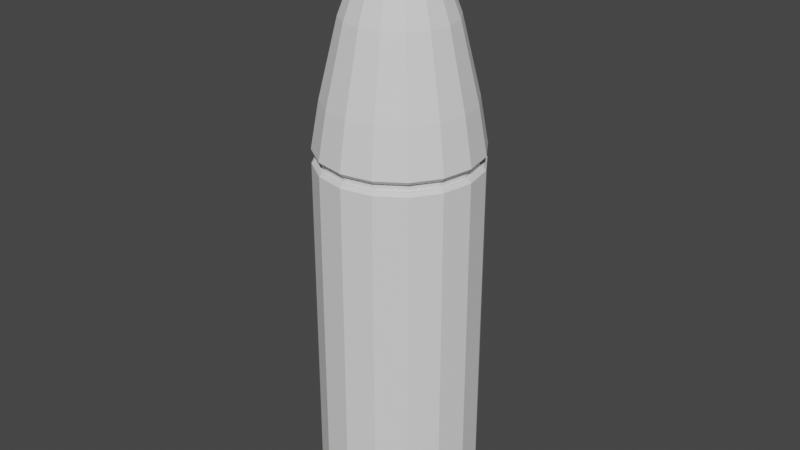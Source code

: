 # Source: Bullet.blend  (saved by Blender 2.81.16; exported with 4.5.12 LTS)
import bpy
from mathutils import Matrix  # noqa: F401  (used for matrix-valued properties, if any)

bpy.ops.wm.read_factory_settings(use_empty=True)
scene = bpy.context.scene
scene.name = 'Scene'

# ---- collections
col_collection = bpy.data.collections.new('Collection'); scene.collection.children.link(col_collection)

# ---- node groups
ng_auto_smooth = bpy.data.node_groups.new('Auto Smooth', 'GeometryNodeTree')
_s = ng_auto_smooth.interface.new_socket(name='Geometry', in_out='OUTPUT', socket_type='NodeSocketGeometry')
_s = ng_auto_smooth.interface.new_socket(name='Geometry', in_out='INPUT', socket_type='NodeSocketGeometry')
_s = ng_auto_smooth.interface.new_socket(name='Angle', in_out='INPUT', socket_type='NodeSocketFloat')
_s.subtype = 'ANGLE'
_s.min_value = 0.0
_s.max_value = 3.142
ng_auto_smooth.is_modifier = True
_N = ng_auto_smooth.nodes; _L = ng_auto_smooth.links
n0 = _N.new('NodeGroupOutput'); n0.name = 'Group Output'; n0.location = (480, -100)
n1 = _N.new('NodeGroupInput'); n1.name = 'Group Input'; n1.location = (-420, -300)
n2 = _N.new('NodeGroupInput'); n2.name = 'Group Input.001'; n2.location = (-60, -100)
n3 = _N.new('GeometryNodeSetShadeSmooth'); n3.name = 'Set Shade Smooth'; n3.location = (120, -100)
n3.domain = 'EDGE'
n4 = _N.new('GeometryNodeSetShadeSmooth'); n4.name = 'Set Shade Smooth.001'; n4.location = (300, -100)
n5 = _N.new('GeometryNodeInputMeshEdgeAngle'); n5.name = 'Edge Angle'; n5.location = (-420, -220)
n6 = _N.new('GeometryNodeInputEdgeSmooth'); n6.name = 'Is Edge Smooth'; n6.location = (-60, -160)
n7 = _N.new('GeometryNodeInputShadeSmooth'); n7.name = 'Is Face Smooth'; n7.location = (-240, -340)
n8 = _N.new('FunctionNodeBooleanMath'); n8.name = 'Boolean Math'; n8.location = (-60, -220)
n9 = _N.new('FunctionNodeCompare'); n9.name = 'Compare'; n9.location = (-240, -180)
n9.operation = 'LESS_EQUAL'
_L.new(n5.outputs[0], n9.inputs[0])
_L.new(n4.outputs[0], n0.inputs[0])
_L.new(n1.outputs[1], n9.inputs[1])
_L.new(n9.outputs[0], n8.inputs[0])
_L.new(n7.outputs[0], n8.inputs[1])
_L.new(n2.outputs[0], n3.inputs[0])
_L.new(n6.outputs[0], n3.inputs[1])
_L.new(n3.outputs[0], n4.inputs[0])
_L.new(n8.outputs[0], n3.inputs[2])
n0.is_active_output = True

# ---- world
world_world = bpy.data.worlds.new('World'); scene.world = world_world
world_world.use_nodes = True; world_world.node_tree.nodes.clear()
_N = world_world.node_tree.nodes; _L = world_world.node_tree.links
n0 = _N.new('ShaderNodeOutputWorld'); n0.name = 'World Output'; n0.location = (300, 300)
n1 = _N.new('ShaderNodeBackground'); n1.name = 'Background'; n1.location = (10, 300)
n1.inputs[0].default_value = (0.05088, 0.05088, 0.05088, 1.0)
_L.new(n1.outputs[0], n0.inputs[0])
n0.is_active_output = True
world_world.color = (0.05088, 0.05088, 0.05088)
world_world.use_sun_shadow = False
world_world.sun_shadow_jitter_overblur = 0.0

# ---- meshes
me_bullet = bpy.data.meshes.new('Bullet')
me_bullet.from_pydata([(3.231e-09, 0.4387, 2.909), (-2.901e-08, 0.1766, 3.791), (5.107e-12, 0.3131, 3.429), (0.1901, 0.4008, 2.909), (0.08983, 0.1587, 3.791), (0.1421, 0.2849, 3.429), (0.3513, 0.2931, 2.909), (0.166, 0.1078, 3.791), (0.2626, 0.2044, 3.429), (0.459, 0.132, 2.909), (0.2169, 0.03166, 3.791), (0.3431, 0.08393, 3.429), (0.4968, -0.05817, 2.909), (0.2347, -0.05817, 3.791), (0.3713, -0.05817, 3.429), (0.459, -0.2483, 2.909), (0.2169, -0.148, 3.791), (0.3431, -0.2003, 3.429), (0.3513, -0.4095, 2.909), (0.166, -0.2242, 3.791), (0.2626, -0.3207, 3.429), (0.1901, -0.5172, 2.909), (0.08983, -0.275, 3.791), (0.1421, -0.4012, 3.429), (7.825e-08, -0.555, 2.909), (9.249e-09, -0.2929, 3.791), (5.567e-08, -0.4295, 3.429), (-0.1901, -0.5172, 2.909), (-0.08983, -0.275, 3.791), (-0.1421, -0.4012, 3.429), (-0.3513, -0.4095, 2.909), (-0.166, -0.2242, 3.791), (-0.2626, -0.3207, 3.429), (-0.459, -0.2483, 2.909), (-0.2169, -0.148, 3.791), (-0.3431, -0.2003, 3.429), (-0.4968, -0.05817, 2.909), (-0.2347, -0.05817, 3.791), (-0.3713, -0.05817, 3.429), (-0.459, 0.132, 2.909), (-0.2169, 0.03166, 3.791), (-0.3431, 0.08393, 3.429), (-0.3513, 0.2931, 2.909), (-0.166, 0.1078, 3.791), (-0.2626, 0.2044, 3.429), (-0.1901, 0.4008, 2.909), (-0.08983, 0.1587, 3.791), (-0.1421, 0.2849, 3.429), (-1.114e-10, 0.4545, 2.567), (0.1962, 0.4155, 2.567), (0.3625, 0.3044, 2.567), (0.4737, 0.138, 2.567), (0.5127, -0.05817, 2.567), (0.4737, -0.2544, 2.567), (0.3625, -0.4207, 2.567), (0.1962, -0.5318, 2.567), (7.73e-08, -0.5709, 2.567), (-0.1962, -0.5318, 2.567), (-0.3625, -0.4207, 2.567), (-0.4737, -0.2544, 2.567), (-0.5127, -0.05817, 2.567), (-0.4737, 0.138, 2.567), (-0.3625, 0.3044, 2.567), (-0.1962, 0.4155, 2.567), (-1.114e-10, 0.4545, 2.517), (0.1962, 0.4155, 2.517), (0.3625, 0.3044, 2.517), (0.4737, 0.138, 2.517), (0.5127, -0.05817, 2.517), (0.4737, -0.2544, 2.517), (0.3625, -0.4207, 2.517), (0.1962, -0.5318, 2.517), (7.73e-08, -0.5709, 2.517), (-0.1962, -0.5318, 2.517), (-0.3625, -0.4207, 2.517), (-0.4737, -0.2544, 2.517), (-0.5127, -0.05817, 2.517), (-0.4737, 0.138, 2.517), (-0.3625, 0.3044, 2.517), (-0.1962, 0.4155, 2.517), (-1.2e-09, 0.477, 2.567), (-2.06e-09, 0.4947, 2.589), (0.2116, 0.4527, 2.589), (0.2048, 0.4363, 2.567), (0.391, 0.3328, 2.589), (0.3784, 0.3202, 2.567), (0.5108, 0.1534, 2.589), (0.4944, 0.1466, 2.567), (0.5529, -0.05817, 2.589), (0.5352, -0.05817, 2.567), (0.5108, -0.2698, 2.589), (0.4944, -0.263, 2.567), (0.391, -0.4491, 2.589), (0.3784, -0.4366, 2.567), (0.2116, -0.569, 2.589), (0.2048, -0.5526, 2.567), (8.143e-08, -0.6111, 2.589), (7.961e-08, -0.5933, 2.567), (-0.2116, -0.569, 2.589), (-0.2048, -0.5526, 2.567), (-0.391, -0.4491, 2.589), (-0.3784, -0.4366, 2.567), (-0.5108, -0.2698, 2.589), (-0.4944, -0.263, 2.567), (-0.5529, -0.05817, 2.589), (-0.5352, -0.05817, 2.567), (-0.5108, 0.1534, 2.589), (-0.4944, 0.1466, 2.567), (-0.391, 0.3328, 2.589), (-0.3784, 0.3202, 2.567), (-0.2116, 0.4527, 2.589), (-0.2048, 0.4363, 2.567), (-2.06e-09, 0.4947, 2.494), (-1.169e-09, 0.4763, 2.517), (0.2045, 0.4357, 2.517), (0.2116, 0.4527, 2.494), (0.378, 0.3198, 2.517), (0.391, 0.3328, 2.494), (0.4938, 0.1464, 2.517), (0.5108, 0.1534, 2.494), (0.5345, -0.05817, 2.517), (0.5529, -0.05817, 2.494), (0.4938, -0.2627, 2.517), (0.5108, -0.2698, 2.494), (0.378, -0.4361, 2.517), (0.391, -0.4491, 2.494), (0.2045, -0.552, 2.517), (0.2116, -0.569, 2.494), (7.954e-08, -0.5927, 2.517), (8.143e-08, -0.6111, 2.494), (-0.2045, -0.552, 2.517), (-0.2116, -0.569, 2.494), (-0.378, -0.4361, 2.517), (-0.391, -0.4491, 2.494), (-0.4938, -0.2627, 2.517), (-0.5108, -0.2698, 2.494), (-0.5345, -0.05817, 2.517), (-0.5529, -0.05817, 2.494), (-0.4938, 0.1464, 2.517), (-0.5108, 0.1534, 2.494), (-0.378, 0.3198, 2.517), (-0.391, 0.3328, 2.494), (-0.2045, 0.4357, 2.517), (-0.2116, 0.4527, 2.494), (-8.382e-09, 0.4731, -0.02045), (-2.06e-09, 0.4947, 0.0007752), (0.2116, 0.4527, 0.0007752), (0.2033, 0.4327, -0.02045), (0.391, 0.3328, 0.0007752), (0.3757, 0.3175, -0.02045), (0.5108, 0.1534, 0.0007752), (0.4908, 0.1451, -0.02045), (0.5529, -0.05817, 0.0007752), (0.5313, -0.05817, -0.02045), (0.5108, -0.2698, 0.0007752), (0.4908, -0.2615, -0.02045), (0.391, -0.4491, 0.0007752), (0.3757, -0.4338, -0.02045), (0.2116, -0.569, 0.0007752), (0.2033, -0.549, -0.02045), (8.143e-08, -0.6111, 0.0007752), (6.985e-08, -0.5894, -0.02045), (-0.2116, -0.569, 0.0007752), (-0.2033, -0.549, -0.02045), (-0.391, -0.4491, 0.0007752), (-0.3757, -0.4338, -0.02045), (-0.5108, -0.2698, 0.0007752), (-0.4908, -0.2615, -0.02045), (-0.5529, -0.05817, 0.0007752), (-0.5313, -0.05817, -0.02045), (-0.5108, 0.1534, 0.0007752), (-0.4908, 0.1451, -0.02045), (-0.391, 0.3328, 0.0007752), (-0.3757, 0.3175, -0.02045), (-0.2116, 0.4527, 0.0007752), (-0.2033, 0.4327, -0.02045), (-0.01802, -0.01466, 4.098), (-0.0333, -0.02487, 4.098), (-0.04351, -0.04015, 4.098), (-0.0471, -0.05817, 4.098), (-0.04351, -0.07619, 4.098), (-0.0333, -0.09147, 4.098), (-0.01802, -0.1017, 4.098), (1.04e-08, -0.1053, 4.098), (0.01802, -0.1017, 4.098), (0.0333, -0.09147, 4.098), (0.04351, -0.07619, 4.098), (0.0471, -0.05817, 4.098), (0.04351, -0.04015, 4.098), (0.0333, -0.02487, 4.098), (0.01802, -0.01466, 4.098), (2.721e-09, -0.01107, 4.098), (-0.01102, -0.05817, -0.02744), (-0.01018, -0.05395, -0.02744), (-0.007791, -0.05038, -0.02744), (-0.004216, -0.04799, -0.02744), (2.917e-07, -0.04715, -0.02744), (0.004217, -0.04799, -0.02744), (0.007792, -0.05038, -0.02744), (0.01018, -0.05395, -0.02744), (0.01102, -0.05817, -0.02744), (0.01018, -0.06239, -0.02744), (0.007792, -0.06596, -0.02744), (0.004217, -0.06835, -0.02744), (2.933e-07, -0.06919, -0.02744), (-0.004216, -0.06835, -0.02744), (-0.007791, -0.06596, -0.02744), (-0.01018, -0.06239, -0.02744)], [], [(81, 0, 3, 82), (89, 52, 51, 87), (91, 53, 52, 89), (93, 54, 53, 91), (95, 55, 54, 93), (97, 56, 55, 95), (99, 57, 56, 97), (101, 58, 57, 99), (103, 59, 58, 101), (105, 60, 59, 103), (107, 61, 60, 105), (109, 62, 61, 107), (111, 63, 62, 109), (80, 48, 63, 111), (87, 51, 50, 85), (146, 115, 117, 148), (114, 65, 66, 116), (116, 66, 67, 118), (118, 67, 68, 120), (120, 68, 69, 122), (122, 69, 70, 124), (124, 70, 71, 126), (126, 71, 72, 128), (128, 72, 73, 130), (130, 73, 74, 132), (132, 74, 75, 134), (134, 75, 76, 136), (136, 76, 77, 138), (138, 77, 78, 140), (140, 78, 79, 142), (142, 79, 64, 113), (174, 143, 112, 145), (3, 0, 2, 5), (5, 2, 1, 4), (7, 4, 190, 189), (6, 3, 5, 8), (8, 5, 4, 7), (10, 7, 189, 188), (9, 6, 8, 11), (11, 8, 7, 10), (13, 10, 188, 187), (12, 9, 11, 14), (14, 11, 10, 13), (16, 13, 187, 186), (15, 12, 14, 17), (17, 14, 13, 16), (19, 16, 186, 185), (18, 15, 17, 20), (20, 17, 16, 19), (22, 19, 185, 184), (21, 18, 20, 23), (23, 20, 19, 22), (25, 22, 184, 183), (24, 21, 23, 26), (26, 23, 22, 25), (28, 25, 183, 182), (27, 24, 26, 29), (29, 26, 25, 28), (31, 28, 182, 181), (30, 27, 29, 32), (32, 29, 28, 31), (34, 31, 181, 180), (33, 30, 32, 35), (35, 32, 31, 34), (37, 34, 180, 179), (36, 33, 35, 38), (38, 35, 34, 37), (40, 37, 179, 178), (39, 36, 38, 41), (41, 38, 37, 40), (43, 40, 178, 177), (42, 39, 41, 44), (44, 41, 40, 43), (46, 43, 177, 176), (45, 42, 44, 47), (47, 44, 43, 46), (0, 45, 47, 2), (2, 47, 46, 1), (4, 1, 191, 190), (96, 24, 27, 98), (98, 27, 30, 100), (160, 129, 131, 162), (148, 117, 119, 150), (100, 30, 33, 102), (152, 121, 123, 154), (170, 139, 141, 172), (102, 33, 36, 104), (104, 36, 39, 106), (162, 131, 133, 164), (106, 39, 42, 108), (110, 45, 0, 81), (154, 123, 125, 156), (172, 141, 143, 174), (108, 42, 45, 110), (82, 3, 6, 84), (85, 50, 49, 83), (164, 133, 135, 166), (84, 6, 9, 86), (86, 9, 12, 88), (156, 125, 127, 158), (161, 204, 203, 159), (88, 12, 15, 90), (166, 135, 137, 168), (90, 15, 18, 92), (92, 18, 21, 94), (158, 127, 129, 160), (94, 21, 24, 96), (150, 119, 121, 152), (168, 137, 139, 170), (53, 54, 70, 69), (52, 53, 69, 68), (51, 52, 68, 67), (50, 51, 67, 66), (49, 50, 66, 65), (48, 49, 65, 64), (63, 48, 64, 79), (62, 63, 79, 78), (61, 62, 78, 77), (60, 61, 77, 76), (59, 60, 76, 75), (58, 59, 75, 74), (57, 58, 74, 73), (56, 57, 73, 72), (55, 56, 72, 71), (54, 55, 71, 70), (81, 82, 83, 80), (82, 84, 85, 83), (84, 86, 87, 85), (86, 88, 89, 87), (88, 90, 91, 89), (90, 92, 93, 91), (92, 94, 95, 93), (94, 96, 97, 95), (96, 98, 99, 97), (98, 100, 101, 99), (100, 102, 103, 101), (102, 104, 105, 103), (104, 106, 107, 105), (106, 108, 109, 107), (108, 110, 111, 109), (110, 81, 80, 111), (83, 49, 48, 80), (115, 112, 113, 114), (117, 115, 114, 116), (119, 117, 116, 118), (121, 119, 118, 120), (123, 121, 120, 122), (125, 123, 122, 124), (127, 125, 124, 126), (129, 127, 126, 128), (131, 129, 128, 130), (133, 131, 130, 132), (135, 133, 132, 134), (137, 135, 134, 136), (139, 137, 136, 138), (141, 139, 138, 140), (143, 141, 140, 142), (112, 143, 142, 113), (113, 64, 65, 114), (145, 146, 147, 144), (146, 148, 149, 147), (148, 150, 151, 149), (150, 152, 153, 151), (152, 154, 155, 153), (154, 156, 157, 155), (156, 158, 159, 157), (158, 160, 161, 159), (160, 162, 163, 161), (162, 164, 165, 163), (164, 166, 167, 165), (166, 168, 169, 167), (168, 170, 171, 169), (170, 172, 173, 171), (172, 174, 175, 173), (174, 145, 144, 175), (145, 112, 115, 146), (176, 177, 178, 179, 180, 181, 182, 183, 184, 185, 186, 187, 188, 189, 190, 191), (1, 46, 176, 191), (175, 195, 194, 173), (155, 201, 200, 153), (173, 194, 193, 171), (169, 192, 207, 167), (198, 197, 147, 149), (157, 202, 201, 155), (200, 199, 151, 153), (159, 203, 202, 157), (144, 196, 195, 175), (165, 206, 205, 163), (147, 197, 196, 144), (167, 207, 206, 165), (163, 205, 204, 161), (149, 151, 199, 198), (192, 193, 194, 195, 196, 197, 198, 199, 200, 201, 202, 203, 204, 205, 206, 207), (171, 193, 192, 169)])
_uv = me_bullet.uv_layers.new(name='UVMap')
_uv.uv.foreach_set('vector', [0.7136, 0.3717, 0.7244, 0.2993, 0.7606, 0.3041, 0.754, 0.3771, 0.8412, 0.8541, 0.8367, 0.8551, 0.8212, 0.8135, 0.825, 0.8106, 0.8412, 0.9012, 0.8367, 0.9003, 0.8367, 0.8551, 0.8412, 0.8541, 0.825, 0.9448, 0.8212, 0.9419, 0.8367, 0.9003, 0.8412, 0.9012, 0.7949, 0.9781, 0.7924, 0.9738, 0.8212, 0.9419, 0.825, 0.9448, 0.7557, 0.9961, 0.7548, 0.9911, 0.7924, 0.9738, 0.7949, 0.9781, 0.7132, 0.9961, 0.7141, 0.9911, 0.7548, 0.9911, 0.7557, 0.9961, 0.674, 0.9781, 0.6765, 0.9738, 0.7141, 0.9911, 0.7132, 0.9961, 0.6439, 0.9448, 0.6477, 0.9419, 0.6765, 0.9738, 0.674, 0.9781, 0.6277, 0.9012, 0.6321, 0.9003, 0.6477, 0.9419, 0.6439, 0.9448, 0.6277, 0.8541, 0.6321, 0.8551, 0.6321, 0.9003, 0.6277, 0.9012, 0.6439, 0.8106, 0.6477, 0.8135, 0.6321, 0.8551, 0.6277, 0.8541, 0.674, 0.7773, 0.6765, 0.7816, 0.6477, 0.8135, 0.6439, 0.8106, 0.7132, 0.7593, 0.7141, 0.7643, 0.6765, 0.7816, 0.674, 0.7773, 0.825, 0.8106, 0.8212, 0.8135, 0.7924, 0.7816, 0.7949, 0.7773, 0.156, 0.5646, 0.156, 0.01176, 0.1871, 0.005467, 0.1871, 0.5583, 0.171, 0.624, 0.1747, 0.6267, 0.1591, 0.6684, 0.1548, 0.6674, 0.1548, 0.6674, 0.1591, 0.6684, 0.1591, 0.7135, 0.1548, 0.7145, 0.1548, 0.7145, 0.1591, 0.7135, 0.1747, 0.7552, 0.171, 0.7579, 0.171, 0.7579, 0.1747, 0.7552, 0.2035, 0.7871, 0.201, 0.7912, 0.201, 0.7912, 0.2035, 0.7871, 0.2411, 0.8044, 0.2402, 0.8092, 0.2402, 0.8092, 0.2411, 0.8044, 0.2818, 0.8044, 0.2826, 0.8092, 0.2826, 0.8092, 0.2818, 0.8044, 0.3194, 0.7871, 0.3218, 0.7912, 0.3218, 0.7912, 0.3194, 0.7871, 0.3482, 0.7552, 0.3518, 0.7579, 0.3518, 0.7579, 0.3482, 0.7552, 0.3637, 0.7135, 0.3681, 0.7145, 0.3681, 0.7145, 0.3637, 0.7135, 0.3637, 0.6684, 0.3681, 0.6674, 0.3681, 0.6674, 0.3637, 0.6684, 0.3482, 0.6267, 0.3518, 0.624, 0.3518, 0.624, 0.3482, 0.6267, 0.3194, 0.5948, 0.3218, 0.5907, 0.3218, 0.5907, 0.3194, 0.5948, 0.2818, 0.5775, 0.2826, 0.5727, 0.2826, 0.5727, 0.2818, 0.5775, 0.2411, 0.5775, 0.2402, 0.5727, 0.2402, 0.5727, 0.2411, 0.5775, 0.2035, 0.5948, 0.201, 0.5907, 0.07159, 0.568, 0.07159, 0.01517, 0.1155, 0.01517, 0.1155, 0.568, 0.7606, 0.3041, 0.7244, 0.2993, 0.7407, 0.18, 0.7678, 0.1837, 0.7678, 0.1837, 0.7407, 0.18, 0.7505, 0.09484, 0.7676, 0.09715, 0.781, 0.09738, 0.7676, 0.09715, 0.7599, 0.01949, 0.7626, 0.01954, 0.789, 0.3046, 0.7606, 0.3041, 0.7678, 0.1837, 0.789, 0.1841, 0.789, 0.1841, 0.7678, 0.1837, 0.7676, 0.09715, 0.781, 0.09738, 0.7482, 0.6589, 0.7616, 0.6595, 0.7396, 0.7361, 0.7369, 0.736, 0.751, 0.4518, 0.7793, 0.453, 0.7737, 0.5734, 0.7525, 0.5725, 0.7525, 0.5725, 0.7737, 0.5734, 0.7616, 0.6595, 0.7482, 0.6589, 0.731, 0.6602, 0.7482, 0.6589, 0.7369, 0.736, 0.7334, 0.7363, 0.7146, 0.4546, 0.751, 0.4518, 0.7525, 0.5725, 0.7252, 0.5746, 0.7252, 0.5746, 0.7525, 0.5725, 0.7482, 0.6589, 0.731, 0.6602, 0.7126, 0.6632, 0.731, 0.6602, 0.7334, 0.7363, 0.7297, 0.7369, 0.6755, 0.4609, 0.7146, 0.4546, 0.7252, 0.5746, 0.6961, 0.5793, 0.6961, 0.5793, 0.7252, 0.5746, 0.731, 0.6602, 0.7126, 0.6632, 0.6957, 0.6674, 0.7126, 0.6632, 0.7297, 0.7369, 0.7264, 0.7377, 0.6399, 0.4697, 0.6755, 0.4609, 0.6961, 0.5793, 0.6694, 0.5859, 0.6694, 0.5859, 0.6961, 0.5793, 0.7126, 0.6632, 0.6957, 0.6674, 0.683, 0.6721, 0.6957, 0.6674, 0.7264, 0.7377, 0.7238, 0.7387, 0.04297, 0.8631, 0.0157, 0.8545, 0.04705, 0.7391, 0.06743, 0.7455, 0.06743, 0.7455, 0.04705, 0.7391, 0.07725, 0.6586, 0.09013, 0.6627, 0.1071, 0.6659, 0.09013, 0.6627, 0.1177, 0.5908, 0.1211, 0.5914, 0.07897, 0.87, 0.04297, 0.8631, 0.06743, 0.7455, 0.09434, 0.7507, 0.09434, 0.7507, 0.06743, 0.7455, 0.09013, 0.6627, 0.1071, 0.6659, 0.1257, 0.6679, 0.1071, 0.6659, 0.1211, 0.5914, 0.1248, 0.5918, 0.1182, 0.8742, 0.07897, 0.87, 0.09434, 0.7507, 0.1237, 0.7538, 0.1237, 0.7538, 0.09434, 0.7507, 0.1071, 0.6659, 0.1257, 0.6679, 0.143, 0.6683, 0.1257, 0.6679, 0.1248, 0.5918, 0.1283, 0.5919, 0.1548, 0.875, 0.1182, 0.8742, 0.1237, 0.7538, 0.151, 0.7544, 0.151, 0.7544, 0.1237, 0.7538, 0.1257, 0.6679, 0.143, 0.6683, 0.4998, 0.8502, 0.5171, 0.8498, 0.5024, 0.9262, 0.4989, 0.9263, 0.4924, 0.6439, 0.5289, 0.6431, 0.5251, 0.7637, 0.4978, 0.7644, 0.4978, 0.7644, 0.5251, 0.7637, 0.5171, 0.8498, 0.4998, 0.8502, 0.4813, 0.8522, 0.4998, 0.8502, 0.4989, 0.9263, 0.4952, 0.9267, 0.4531, 0.6481, 0.4924, 0.6439, 0.4978, 0.7644, 0.4685, 0.7675, 0.4685, 0.7675, 0.4978, 0.7644, 0.4998, 0.8502, 0.4813, 0.8522, 0.4643, 0.8555, 0.4813, 0.8522, 0.4952, 0.9267, 0.4918, 0.9274, 0.4171, 0.655, 0.4531, 0.6481, 0.4685, 0.7675, 0.4416, 0.7727, 0.4416, 0.7727, 0.4685, 0.7675, 0.4813, 0.8522, 0.4643, 0.8555, 0.7155, 0.08566, 0.7031, 0.08019, 0.747, 0.01609, 0.7495, 0.01719, 0.6505, 0.2798, 0.6241, 0.2683, 0.6658, 0.1569, 0.6855, 0.1655, 0.6855, 0.1655, 0.6658, 0.1569, 0.7031, 0.08019, 0.7155, 0.08566, 0.7322, 0.09081, 0.7155, 0.08566, 0.7495, 0.01719, 0.7528, 0.01822, 0.6857, 0.2907, 0.6505, 0.2798, 0.6855, 0.1655, 0.7118, 0.1737, 0.7118, 0.1737, 0.6855, 0.1655, 0.7155, 0.08566, 0.7322, 0.09081, 0.7244, 0.2993, 0.6857, 0.2907, 0.7118, 0.1737, 0.7407, 0.18, 0.7407, 0.18, 0.7118, 0.1737, 0.7322, 0.09081, 0.7505, 0.09484, 0.7676, 0.09715, 0.7505, 0.09484, 0.7565, 0.01903, 0.7599, 0.01949, 0.07042, 0.9428, 0.07897, 0.87, 0.1182, 0.8742, 0.1141, 0.9475, 0.1141, 0.9475, 0.1182, 0.8742, 0.1548, 0.875, 0.1548, 0.9484, 0.4586, 0.004707, 0.4586, 0.5575, 0.4147, 0.5575, 0.4147, 0.004707, 0.3741, 0.01441, 0.3741, 0.5672, 0.3431, 0.561, 0.3431, 0.008113, 0.5289, 0.5698, 0.5289, 0.6431, 0.4924, 0.6439, 0.4882, 0.5707, 0.3025, 0.004707, 0.3025, 0.5575, 0.2587, 0.5575, 0.2587, 0.004707, 1.804e-07, 0.5583, 0.0, 0.005467, 0.03104, 0.01176, 0.03104, 0.5646, 0.4882, 0.5707, 0.4924, 0.6439, 0.4531, 0.6481, 0.4446, 0.5753, 0.4446, 0.5753, 0.4531, 0.6481, 0.4171, 0.655, 0.4045, 0.583, 0.4147, 0.004707, 0.4147, 0.5575, 0.3741, 0.561, 0.3741, 0.008113, 0.4045, 0.583, 0.4171, 0.655, 0.3898, 0.6636, 0.3741, 0.5926, 0.6706, 0.3622, 0.6857, 0.2907, 0.7244, 0.2993, 0.7136, 0.3717, 0.2587, 0.004707, 0.2587, 0.5575, 0.2181, 0.561, 0.2181, 0.008113, 0.03104, 0.5646, 0.03104, 0.01176, 0.07159, 0.01517, 0.07159, 0.568, 0.6314, 0.3501, 0.6505, 0.2798, 0.6857, 0.2907, 0.6706, 0.3622, 0.754, 0.3771, 0.7606, 0.3041, 0.789, 0.3046, 0.7855, 0.3777, 0.7949, 0.7773, 0.7924, 0.7816, 0.7548, 0.7643, 0.7557, 0.7593, 0.6241, 0.008113, 0.6241, 0.561, 0.5836, 0.5575, 0.5836, 0.004707, 0.7793, 0.3798, 0.7793, 0.453, 0.751, 0.4518, 0.7478, 0.3786, 0.7478, 0.3786, 0.751, 0.4518, 0.7146, 0.4546, 0.7072, 0.3817, 0.2181, 0.008113, 0.2181, 0.561, 0.1871, 0.5672, 0.1871, 0.01441, 0.9957, 0.5233, 0.8919, 0.5004, 0.8919, 0.4995, 0.9957, 0.4766, 0.7072, 0.3817, 0.7146, 0.4546, 0.6755, 0.4609, 0.6638, 0.3886, 0.5836, 0.004707, 0.5836, 0.5575, 0.5397, 0.5575, 0.5397, 0.004707, 0.6638, 0.3886, 0.6755, 0.4609, 0.6399, 0.4697, 0.6241, 0.3985, 0.0, 0.9255, 0.0157, 0.8545, 0.04297, 0.8631, 0.03035, 0.9351, 0.4991, 0.008113, 0.4991, 0.561, 0.4586, 0.5575, 0.4586, 0.004707, 0.03035, 0.9351, 0.04297, 0.8631, 0.07897, 0.87, 0.07042, 0.9428, 0.3431, 0.008113, 0.3431, 0.561, 0.3025, 0.5575, 0.3025, 0.004707, 0.5397, 0.004707, 0.5397, 0.5575, 0.4991, 0.561, 0.4991, 0.008113, 0.5584, 0.6856, 0.5626, 0.7271, 0.5526, 0.7275, 0.5484, 0.686, 0.5569, 0.6405, 0.5584, 0.6856, 0.5484, 0.686, 0.547, 0.6409, 0.5584, 0.5987, 0.5569, 0.6405, 0.547, 0.6409, 0.5484, 0.5991, 0.5626, 0.5666, 0.5584, 0.5987, 0.5484, 0.5991, 0.5526, 0.567, 0.5342, 0.5985, 0.5289, 0.5666, 0.5388, 0.5666, 0.5441, 0.5985, 0.537, 0.6402, 0.5342, 0.5985, 0.5441, 0.5985, 0.547, 0.6402, 0.537, 0.6853, 0.537, 0.6402, 0.547, 0.6402, 0.547, 0.6853, 0.5342, 0.727, 0.537, 0.6853, 0.547, 0.6853, 0.5441, 0.727, 0.5289, 0.7589, 0.5342, 0.727, 0.5441, 0.727, 0.5388, 0.7589, 0.5881, 0.6534, 0.591, 0.6951, 0.5811, 0.6951, 0.5782, 0.6534, 0.5881, 0.6083, 0.5881, 0.6534, 0.5782, 0.6534, 0.5782, 0.6083, 0.591, 0.5666, 0.5881, 0.6083, 0.5782, 0.6083, 0.5811, 0.5666, 0.574, 0.6856, 0.5782, 0.7271, 0.5683, 0.7275, 0.5641, 0.686, 0.5725, 0.6405, 0.574, 0.6856, 0.5641, 0.686, 0.5626, 0.6409, 0.574, 0.5987, 0.5725, 0.6405, 0.5626, 0.6409, 0.5641, 0.5991, 0.5782, 0.5666, 0.574, 0.5987, 0.5641, 0.5991, 0.5683, 0.567, 0.7125, 0.7554, 0.7564, 0.7554, 0.7557, 0.7593, 0.7132, 0.7593, 0.7564, 0.7554, 0.7969, 0.774, 0.7949, 0.7773, 0.7557, 0.7593, 0.7969, 0.774, 0.828, 0.8084, 0.825, 0.8106, 0.7949, 0.7773, 0.828, 0.8084, 0.8448, 0.8534, 0.8412, 0.8541, 0.825, 0.8106, 0.7072, 0.3817, 0.6638, 0.3886, 0.664, 0.3844, 0.706, 0.3777, 0.8448, 0.902, 0.828, 0.947, 0.825, 0.9448, 0.8412, 0.9012, 0.828, 0.947, 0.7969, 0.9814, 0.7949, 0.9781, 0.825, 0.9448, 0.7969, 0.9814, 0.7564, 1.0, 0.7557, 0.9961, 0.7949, 0.9781, 0.07042, 0.9428, 0.1141, 0.9475, 0.113, 0.9515, 0.07076, 0.947, 0.7125, 1.0, 0.672, 0.9814, 0.674, 0.9781, 0.7132, 0.9961, 0.672, 0.9814, 0.6409, 0.947, 0.6439, 0.9448, 0.674, 0.9781, 0.4882, 0.5707, 0.4446, 0.5753, 0.4449, 0.5711, 0.4872, 0.5666, 0.6241, 0.902, 0.6241, 0.8534, 0.6277, 0.8541, 0.6277, 0.9012, 0.6241, 0.8534, 0.6409, 0.8084, 0.6439, 0.8106, 0.6277, 0.8541, 0.6409, 0.8084, 0.672, 0.774, 0.674, 0.7773, 0.6439, 0.8106, 0.6706, 0.3622, 0.7136, 0.3717, 0.7122, 0.3756, 0.6705, 0.3664, 0.7557, 0.7593, 0.7548, 0.7643, 0.7141, 0.7643, 0.7132, 0.7593, 0.156, 0.01176, 0.1155, 0.01517, 0.1147, 0.009378, 0.1539, 0.006085, 0.1871, 0.005467, 0.156, 0.01176, 0.1539, 0.006085, 0.184, 0.0, 0.3431, 0.561, 0.3741, 0.5672, 0.371, 0.5727, 0.341, 0.5666, 0.3025, 0.5575, 0.3431, 0.561, 0.341, 0.5666, 0.3018, 0.5633, 0.2587, 0.5575, 0.3025, 0.5575, 0.3018, 0.5633, 0.2594, 0.5633, 0.2181, 0.561, 0.2587, 0.5575, 0.2594, 0.5633, 0.2202, 0.5666, 0.1871, 0.5672, 0.2181, 0.561, 0.2202, 0.5666, 0.1902, 0.5727, 0.4586, 0.5575, 0.4991, 0.561, 0.497, 0.5666, 0.4578, 0.5633, 0.4147, 0.5575, 0.4586, 0.5575, 0.4578, 0.5633, 0.4154, 0.5633, 0.3741, 0.561, 0.4147, 0.5575, 0.4154, 0.5633, 0.3762, 0.5666, 0.5836, 0.5575, 0.6241, 0.561, 0.622, 0.5666, 0.5828, 0.5633, 0.5397, 0.5575, 0.5836, 0.5575, 0.5828, 0.5633, 0.5404, 0.5633, 0.4991, 0.561, 0.5397, 0.5575, 0.5404, 0.5633, 0.5012, 0.5666, 0.03104, 0.01176, 0.0, 0.005467, 0.003113, 4.033e-08, 0.03312, 0.006085, 0.07159, 0.01517, 0.03104, 0.01176, 0.03312, 0.006085, 0.07232, 0.009378, 0.1155, 0.01517, 0.07159, 0.01517, 0.07232, 0.009378, 0.1147, 0.009378, 0.201, 0.5907, 0.2035, 0.5948, 0.1747, 0.6267, 0.171, 0.624, 0.1155, 0.568, 0.156, 0.5646, 0.1552, 0.5694, 0.1163, 0.5727, 0.156, 0.5646, 0.1871, 0.5583, 0.1865, 0.5631, 0.1566, 0.5692, 0.3741, 0.01441, 0.3431, 0.008113, 0.3437, 0.00353, 0.3735, 0.009578, 0.3431, 0.008113, 0.3025, 0.004707, 0.3033, 6.668e-05, 0.3423, 0.00334, 0.3025, 0.004707, 0.2587, 0.004707, 0.2595, 0.0, 0.3017, 0.0, 0.2587, 0.004707, 0.2181, 0.008113, 0.2189, 0.00334, 0.2579, 6.668e-05, 0.2181, 0.008113, 0.1871, 0.01441, 0.1877, 0.009578, 0.2175, 0.00353, 0.4991, 0.008113, 0.4586, 0.004707, 0.4594, 6.668e-05, 0.4983, 0.00334, 0.4586, 0.004707, 0.4147, 0.004707, 0.4155, 0.0, 0.4577, 0.0, 0.4147, 0.004707, 0.3741, 0.008113, 0.3749, 0.00334, 0.4139, 6.668e-05, 0.6241, 0.008113, 0.5836, 0.004707, 0.5844, 6.668e-05, 0.6233, 0.00334, 0.5836, 0.004707, 0.5397, 0.004707, 0.5405, 5.272e-08, 0.5827, 1.052e-09, 0.5397, 0.004707, 0.4991, 0.008113, 0.4999, 0.00334, 0.5389, 6.673e-05, 1.804e-07, 0.5583, 0.03104, 0.5646, 0.03043, 0.5692, 0.0006076, 0.5631, 0.03104, 0.5646, 0.07159, 0.568, 0.07079, 0.5727, 0.03183, 0.5694, 0.07159, 0.568, 0.1155, 0.568, 0.1146, 0.5727, 0.07245, 0.5727, 0.1155, 0.568, 0.1155, 0.01517, 0.156, 0.01176, 0.156, 0.5646, 0.7528, 0.01822, 0.7529, 0.01784, 0.7532, 0.01677, 0.7537, 0.01516, 0.7542, 0.01326, 0.7548, 0.01137, 0.7552, 0.009759, 0.7555, 0.008685, 0.7573, 0.00907, 0.7572, 0.01019, 0.757, 0.01187, 0.7569, 0.01385, 0.7567, 0.01583, 0.7566, 0.01751, 0.7565, 0.01863, 0.7565, 0.01903, 0.7505, 0.09484, 0.7322, 0.09081, 0.7528, 0.01822, 0.7565, 0.01903, 0.7837, 0.5233, 0.8875, 0.5004, 0.8878, 0.5013, 0.7998, 0.5665, 0.9497, 0.4003, 0.8909, 0.4979, 0.8901, 0.4975, 0.9108, 0.3824, 0.7998, 0.5665, 0.8878, 0.5013, 0.8884, 0.502, 0.8296, 0.5996, 0.8686, 0.6175, 0.8892, 0.5024, 0.8901, 0.5024, 0.9108, 0.6175, 0.8884, 0.4979, 0.8878, 0.4986, 0.7998, 0.4334, 0.8296, 0.4003, 0.9795, 0.4334, 0.8915, 0.4986, 0.8909, 0.4979, 0.9497, 0.4003, 0.8901, 0.4975, 0.8892, 0.4975, 0.8686, 0.3824, 0.9108, 0.3824, 0.9957, 0.4766, 0.8919, 0.4995, 0.8915, 0.4986, 0.9795, 0.4334, 0.7837, 0.4766, 0.8875, 0.4995, 0.8875, 0.5004, 0.7837, 0.5233, 0.9497, 0.5996, 0.8909, 0.502, 0.8915, 0.5013, 0.9795, 0.5665, 0.7998, 0.4334, 0.8878, 0.4986, 0.8875, 0.4995, 0.7837, 0.4766, 0.9108, 0.6175, 0.8901, 0.5024, 0.8909, 0.502, 0.9497, 0.5996, 0.9795, 0.5665, 0.8915, 0.5013, 0.8919, 0.5004, 0.9957, 0.5233, 0.8296, 0.4003, 0.8686, 0.3824, 0.8892, 0.4975, 0.8884, 0.4979, 0.8892, 0.5024, 0.8884, 0.502, 0.8878, 0.5013, 0.8875, 0.5004, 0.8875, 0.4995, 0.8878, 0.4986, 0.8884, 0.4979, 0.8892, 0.4975, 0.8901, 0.4975, 0.8909, 0.4979, 0.8915, 0.4986, 0.8919, 0.4995, 0.8919, 0.5004, 0.8915, 0.5013, 0.8909, 0.502, 0.8901, 0.5024, 0.8296, 0.5996, 0.8884, 0.502, 0.8892, 0.5024, 0.8686, 0.6175])
me_bullet.use_remesh_preserve_volume = False
me_bullet.use_remesh_preserve_attributes = False
me_bullet.use_mirror_vertex_groups = False
me_bullet.update()

# ---- objects
ob_bullet = bpy.data.objects.new('Bullet', me_bullet)

# ---- transforms, parenting, visibility, modifiers, constraints
ob_bullet.location = (0.0, 0.0, 0.0)
ob_bullet.lineart.crease_threshold = 0.0
_m = ob_bullet.modifiers.new('Auto Smooth', 'NODES')
_m.node_group = ng_auto_smooth
_gi = [s.identifier for s in ng_auto_smooth.interface.items_tree if s.item_type == 'SOCKET' and s.in_out == 'INPUT']
_m[_gi[1]] = 0.5236  # Angle

# ---- collection membership
col_collection.objects.link(ob_bullet)

# ---- scene / render settings (as saved in the file)
scene.frame_start = 1; scene.frame_end = 250; scene.frame_set(1)
scene.render.engine = 'BLENDER_EEVEE_NEXT'
scene.cycles.use_denoising = False
scene.cycles.samples = 128
scene.cycles.sampling_pattern = 'TABULATED_SOBOL'
scene.cycles.use_adaptive_sampling = False
scene.cycles.use_light_tree = False
scene.view_settings.view_transform = 'Filmic'
bpy.context.view_layer.update()

# ---- added for rendering (the .blend has no active camera and no usable light): camera, sun
cam_auto = bpy.data.cameras.new('AutoCamera')
cam_auto.lens = 50.0
cam_auto.sensor_width = 36.0
cam_auto.clip_end = 1000.0
ob_auto_camera = bpy.data.objects.new('AutoCamera', cam_auto)
scene.collection.objects.link(ob_auto_camera)
ob_auto_camera.location = (4.08193, -4.95649, 5.30078)
ob_auto_camera.rotation_euler = (1.09748, -7.21219e-08, 0.694738)
scene.camera = ob_auto_camera
light_auto_sun = bpy.data.lights.new('AutoSun', 'SUN')
light_auto_sun.energy = 3.0
light_auto_sun.angle = 0.0523599
ob_auto_sun = bpy.data.objects.new('AutoSun', light_auto_sun)
scene.collection.objects.link(ob_auto_sun)
ob_auto_sun.rotation_euler = (0.872665, 0.174533, 0.523599)
bpy.context.view_layer.update()
